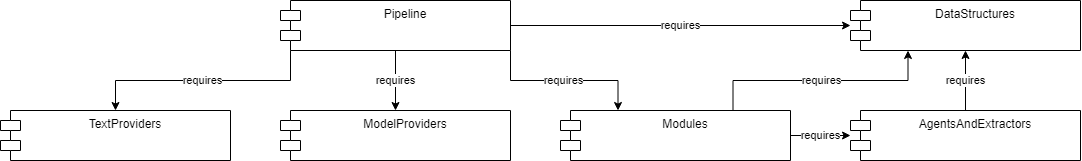

The diagram above was exported from draw.io. Its source (the exported page's mxGraphModel, read from the mxfile embedded in the PNG):
<mxGraphModel dx="2810" dy="739" grid="1" gridSize="10" guides="1" tooltips="1" connect="1" arrows="1" fold="1" page="1" pageScale="1" pageWidth="827" pageHeight="1169" math="0" shadow="0">
  <root>
    <mxCell id="0" />
    <mxCell id="1" parent="0" />
    <mxCell id="2" value="" style="group" vertex="1" connectable="0" parent="1">
      <mxGeometry x="-560" y="1650" width="1080" height="160" as="geometry" />
    </mxCell>
    <mxCell id="3" value="Pipeline" style="shape=module;align=left;spacingLeft=20;align=center;verticalAlign=top;" vertex="1" parent="2">
      <mxGeometry x="280" width="230" height="50" as="geometry" />
    </mxCell>
    <mxCell id="4" value="DataStructures" style="shape=module;align=left;spacingLeft=20;align=center;verticalAlign=top;" vertex="1" parent="2">
      <mxGeometry x="850" width="230" height="50" as="geometry" />
    </mxCell>
    <mxCell id="5" value="requires" style="edgeStyle=orthogonalEdgeStyle;rounded=0;orthogonalLoop=1;jettySize=auto;html=1;exitX=1;exitY=0.5;exitDx=0;exitDy=0;" edge="1" parent="2" source="3" target="4">
      <mxGeometry relative="1" as="geometry" />
    </mxCell>
    <mxCell id="6" value="requires" style="edgeStyle=orthogonalEdgeStyle;rounded=0;orthogonalLoop=1;jettySize=auto;html=1;exitX=0.75;exitY=0;exitDx=0;exitDy=0;entryX=0.25;entryY=1;entryDx=0;entryDy=0;" edge="1" parent="2" source="7" target="4">
      <mxGeometry relative="1" as="geometry" />
    </mxCell>
    <mxCell id="7" value="Modules" style="shape=module;align=left;spacingLeft=20;align=center;verticalAlign=top;" vertex="1" parent="2">
      <mxGeometry x="560" y="110" width="230" height="50" as="geometry" />
    </mxCell>
    <mxCell id="8" value="requires" style="edgeStyle=orthogonalEdgeStyle;rounded=0;orthogonalLoop=1;jettySize=auto;html=1;exitX=1;exitY=1;exitDx=0;exitDy=0;entryX=0.25;entryY=0;entryDx=0;entryDy=0;" edge="1" parent="2" source="3" target="7">
      <mxGeometry relative="1" as="geometry" />
    </mxCell>
    <mxCell id="9" value="ModelProviders" style="shape=module;align=left;spacingLeft=20;align=center;verticalAlign=top;" vertex="1" parent="2">
      <mxGeometry x="280" y="110" width="230" height="50" as="geometry" />
    </mxCell>
    <mxCell id="10" value="requires" style="edgeStyle=orthogonalEdgeStyle;rounded=0;orthogonalLoop=1;jettySize=auto;html=1;exitX=0.5;exitY=1;exitDx=0;exitDy=0;entryX=0.5;entryY=0;entryDx=0;entryDy=0;" edge="1" parent="2" source="3" target="9">
      <mxGeometry relative="1" as="geometry" />
    </mxCell>
    <mxCell id="11" value="TextProviders" style="shape=module;align=left;spacingLeft=20;align=center;verticalAlign=top;" vertex="1" parent="2">
      <mxGeometry y="110" width="230" height="50" as="geometry" />
    </mxCell>
    <mxCell id="12" value="requires" style="edgeStyle=orthogonalEdgeStyle;rounded=0;orthogonalLoop=1;jettySize=auto;html=1;exitX=0;exitY=1;exitDx=10;exitDy=0;exitPerimeter=0;" edge="1" parent="2" source="3" target="11">
      <mxGeometry relative="1" as="geometry" />
    </mxCell>
    <mxCell id="13" value="requires" style="edgeStyle=orthogonalEdgeStyle;rounded=0;orthogonalLoop=1;jettySize=auto;html=1;exitX=0.5;exitY=0;exitDx=0;exitDy=0;entryX=0.5;entryY=1;entryDx=0;entryDy=0;" edge="1" parent="2" source="14" target="4">
      <mxGeometry relative="1" as="geometry" />
    </mxCell>
    <mxCell id="14" value="AgentsAndExtractors" style="shape=module;align=left;spacingLeft=20;align=center;verticalAlign=top;" vertex="1" parent="2">
      <mxGeometry x="850" y="110" width="230" height="50" as="geometry" />
    </mxCell>
    <mxCell id="15" value="requires" style="edgeStyle=orthogonalEdgeStyle;rounded=0;orthogonalLoop=1;jettySize=auto;html=1;exitX=1;exitY=0.5;exitDx=0;exitDy=0;" edge="1" parent="2" source="7" target="14">
      <mxGeometry relative="1" as="geometry" />
    </mxCell>
  </root>
</mxGraphModel>